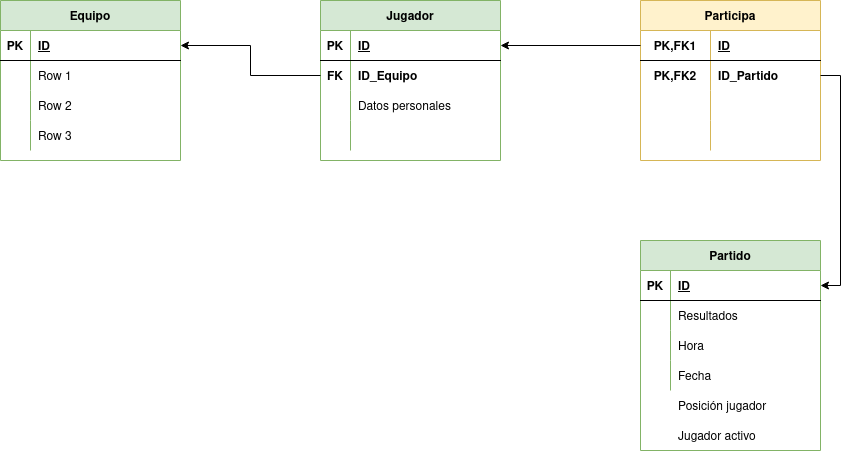

The diagram above was exported from draw.io. Its source (the exported page's mxGraphModel, read from the mxfile embedded in the PNG):
<mxGraphModel dx="460" dy="770" grid="1" gridSize="10" guides="1" tooltips="1" connect="1" arrows="1" fold="1" page="1" pageScale="1" pageWidth="827" pageHeight="1169" math="0" shadow="0">
  <root>
    <mxCell id="0" />
    <mxCell id="1" parent="0" />
    <mxCell id="WGVaSaMnY-NafNDg3XdW-1" value="Equipo" style="shape=table;startSize=30;container=1;collapsible=1;childLayout=tableLayout;fixedRows=1;rowLines=0;fontStyle=1;align=center;resizeLast=1;fillColor=#d5e8d4;strokeColor=#82b366;" vertex="1" parent="1">
      <mxGeometry x="80" y="80" width="180" height="160" as="geometry" />
    </mxCell>
    <mxCell id="WGVaSaMnY-NafNDg3XdW-2" value="" style="shape=tableRow;horizontal=0;startSize=0;swimlaneHead=0;swimlaneBody=0;fillColor=none;collapsible=0;dropTarget=0;points=[[0,0.5],[1,0.5]];portConstraint=eastwest;top=0;left=0;right=0;bottom=1;" vertex="1" parent="WGVaSaMnY-NafNDg3XdW-1">
      <mxGeometry y="30" width="180" height="30" as="geometry" />
    </mxCell>
    <mxCell id="WGVaSaMnY-NafNDg3XdW-3" value="PK" style="shape=partialRectangle;connectable=0;fillColor=none;top=0;left=0;bottom=0;right=0;fontStyle=1;overflow=hidden;" vertex="1" parent="WGVaSaMnY-NafNDg3XdW-2">
      <mxGeometry width="30" height="30" as="geometry">
        <mxRectangle width="30" height="30" as="alternateBounds" />
      </mxGeometry>
    </mxCell>
    <mxCell id="WGVaSaMnY-NafNDg3XdW-4" value="ID" style="shape=partialRectangle;connectable=0;fillColor=none;top=0;left=0;bottom=0;right=0;align=left;spacingLeft=6;fontStyle=5;overflow=hidden;" vertex="1" parent="WGVaSaMnY-NafNDg3XdW-2">
      <mxGeometry x="30" width="150" height="30" as="geometry">
        <mxRectangle width="150" height="30" as="alternateBounds" />
      </mxGeometry>
    </mxCell>
    <mxCell id="WGVaSaMnY-NafNDg3XdW-5" value="" style="shape=tableRow;horizontal=0;startSize=0;swimlaneHead=0;swimlaneBody=0;fillColor=none;collapsible=0;dropTarget=0;points=[[0,0.5],[1,0.5]];portConstraint=eastwest;top=0;left=0;right=0;bottom=0;" vertex="1" parent="WGVaSaMnY-NafNDg3XdW-1">
      <mxGeometry y="60" width="180" height="30" as="geometry" />
    </mxCell>
    <mxCell id="WGVaSaMnY-NafNDg3XdW-6" value="" style="shape=partialRectangle;connectable=0;fillColor=none;top=0;left=0;bottom=0;right=0;editable=1;overflow=hidden;" vertex="1" parent="WGVaSaMnY-NafNDg3XdW-5">
      <mxGeometry width="30" height="30" as="geometry">
        <mxRectangle width="30" height="30" as="alternateBounds" />
      </mxGeometry>
    </mxCell>
    <mxCell id="WGVaSaMnY-NafNDg3XdW-7" value="Row 1" style="shape=partialRectangle;connectable=0;fillColor=none;top=0;left=0;bottom=0;right=0;align=left;spacingLeft=6;overflow=hidden;" vertex="1" parent="WGVaSaMnY-NafNDg3XdW-5">
      <mxGeometry x="30" width="150" height="30" as="geometry">
        <mxRectangle width="150" height="30" as="alternateBounds" />
      </mxGeometry>
    </mxCell>
    <mxCell id="WGVaSaMnY-NafNDg3XdW-8" value="" style="shape=tableRow;horizontal=0;startSize=0;swimlaneHead=0;swimlaneBody=0;fillColor=none;collapsible=0;dropTarget=0;points=[[0,0.5],[1,0.5]];portConstraint=eastwest;top=0;left=0;right=0;bottom=0;" vertex="1" parent="WGVaSaMnY-NafNDg3XdW-1">
      <mxGeometry y="90" width="180" height="30" as="geometry" />
    </mxCell>
    <mxCell id="WGVaSaMnY-NafNDg3XdW-9" value="" style="shape=partialRectangle;connectable=0;fillColor=none;top=0;left=0;bottom=0;right=0;editable=1;overflow=hidden;" vertex="1" parent="WGVaSaMnY-NafNDg3XdW-8">
      <mxGeometry width="30" height="30" as="geometry">
        <mxRectangle width="30" height="30" as="alternateBounds" />
      </mxGeometry>
    </mxCell>
    <mxCell id="WGVaSaMnY-NafNDg3XdW-10" value="Row 2" style="shape=partialRectangle;connectable=0;fillColor=none;top=0;left=0;bottom=0;right=0;align=left;spacingLeft=6;overflow=hidden;" vertex="1" parent="WGVaSaMnY-NafNDg3XdW-8">
      <mxGeometry x="30" width="150" height="30" as="geometry">
        <mxRectangle width="150" height="30" as="alternateBounds" />
      </mxGeometry>
    </mxCell>
    <mxCell id="WGVaSaMnY-NafNDg3XdW-11" value="" style="shape=tableRow;horizontal=0;startSize=0;swimlaneHead=0;swimlaneBody=0;fillColor=none;collapsible=0;dropTarget=0;points=[[0,0.5],[1,0.5]];portConstraint=eastwest;top=0;left=0;right=0;bottom=0;" vertex="1" parent="WGVaSaMnY-NafNDg3XdW-1">
      <mxGeometry y="120" width="180" height="30" as="geometry" />
    </mxCell>
    <mxCell id="WGVaSaMnY-NafNDg3XdW-12" value="" style="shape=partialRectangle;connectable=0;fillColor=none;top=0;left=0;bottom=0;right=0;editable=1;overflow=hidden;" vertex="1" parent="WGVaSaMnY-NafNDg3XdW-11">
      <mxGeometry width="30" height="30" as="geometry">
        <mxRectangle width="30" height="30" as="alternateBounds" />
      </mxGeometry>
    </mxCell>
    <mxCell id="WGVaSaMnY-NafNDg3XdW-13" value="Row 3" style="shape=partialRectangle;connectable=0;fillColor=none;top=0;left=0;bottom=0;right=0;align=left;spacingLeft=6;overflow=hidden;" vertex="1" parent="WGVaSaMnY-NafNDg3XdW-11">
      <mxGeometry x="30" width="150" height="30" as="geometry">
        <mxRectangle width="150" height="30" as="alternateBounds" />
      </mxGeometry>
    </mxCell>
    <mxCell id="WGVaSaMnY-NafNDg3XdW-14" value="Jugador" style="shape=table;startSize=30;container=1;collapsible=1;childLayout=tableLayout;fixedRows=1;rowLines=0;fontStyle=1;align=center;resizeLast=1;fillColor=#d5e8d4;strokeColor=#82b366;" vertex="1" parent="1">
      <mxGeometry x="400" y="80" width="180" height="160" as="geometry" />
    </mxCell>
    <mxCell id="WGVaSaMnY-NafNDg3XdW-15" value="" style="shape=tableRow;horizontal=0;startSize=0;swimlaneHead=0;swimlaneBody=0;fillColor=none;collapsible=0;dropTarget=0;points=[[0,0.5],[1,0.5]];portConstraint=eastwest;top=0;left=0;right=0;bottom=1;" vertex="1" parent="WGVaSaMnY-NafNDg3XdW-14">
      <mxGeometry y="30" width="180" height="30" as="geometry" />
    </mxCell>
    <mxCell id="WGVaSaMnY-NafNDg3XdW-16" value="PK" style="shape=partialRectangle;connectable=0;fillColor=none;top=0;left=0;bottom=0;right=0;fontStyle=1;overflow=hidden;" vertex="1" parent="WGVaSaMnY-NafNDg3XdW-15">
      <mxGeometry width="30" height="30" as="geometry">
        <mxRectangle width="30" height="30" as="alternateBounds" />
      </mxGeometry>
    </mxCell>
    <mxCell id="WGVaSaMnY-NafNDg3XdW-17" value="ID" style="shape=partialRectangle;connectable=0;fillColor=none;top=0;left=0;bottom=0;right=0;align=left;spacingLeft=6;fontStyle=5;overflow=hidden;" vertex="1" parent="WGVaSaMnY-NafNDg3XdW-15">
      <mxGeometry x="30" width="150" height="30" as="geometry">
        <mxRectangle width="150" height="30" as="alternateBounds" />
      </mxGeometry>
    </mxCell>
    <mxCell id="WGVaSaMnY-NafNDg3XdW-18" value="" style="shape=tableRow;horizontal=0;startSize=0;swimlaneHead=0;swimlaneBody=0;fillColor=none;collapsible=0;dropTarget=0;points=[[0,0.5],[1,0.5]];portConstraint=eastwest;top=0;left=0;right=0;bottom=0;" vertex="1" parent="WGVaSaMnY-NafNDg3XdW-14">
      <mxGeometry y="60" width="180" height="30" as="geometry" />
    </mxCell>
    <mxCell id="WGVaSaMnY-NafNDg3XdW-19" value="FK" style="shape=partialRectangle;connectable=0;fillColor=none;top=0;left=0;bottom=0;right=0;editable=1;overflow=hidden;fontStyle=1" vertex="1" parent="WGVaSaMnY-NafNDg3XdW-18">
      <mxGeometry width="30" height="30" as="geometry">
        <mxRectangle width="30" height="30" as="alternateBounds" />
      </mxGeometry>
    </mxCell>
    <mxCell id="WGVaSaMnY-NafNDg3XdW-20" value="ID_Equipo" style="shape=partialRectangle;connectable=0;fillColor=none;top=0;left=0;bottom=0;right=0;align=left;spacingLeft=6;overflow=hidden;fontStyle=1" vertex="1" parent="WGVaSaMnY-NafNDg3XdW-18">
      <mxGeometry x="30" width="150" height="30" as="geometry">
        <mxRectangle width="150" height="30" as="alternateBounds" />
      </mxGeometry>
    </mxCell>
    <mxCell id="WGVaSaMnY-NafNDg3XdW-21" value="" style="shape=tableRow;horizontal=0;startSize=0;swimlaneHead=0;swimlaneBody=0;fillColor=none;collapsible=0;dropTarget=0;points=[[0,0.5],[1,0.5]];portConstraint=eastwest;top=0;left=0;right=0;bottom=0;" vertex="1" parent="WGVaSaMnY-NafNDg3XdW-14">
      <mxGeometry y="90" width="180" height="30" as="geometry" />
    </mxCell>
    <mxCell id="WGVaSaMnY-NafNDg3XdW-22" value="" style="shape=partialRectangle;connectable=0;fillColor=none;top=0;left=0;bottom=0;right=0;editable=1;overflow=hidden;" vertex="1" parent="WGVaSaMnY-NafNDg3XdW-21">
      <mxGeometry width="30" height="30" as="geometry">
        <mxRectangle width="30" height="30" as="alternateBounds" />
      </mxGeometry>
    </mxCell>
    <mxCell id="WGVaSaMnY-NafNDg3XdW-23" value="Datos personales" style="shape=partialRectangle;connectable=0;fillColor=none;top=0;left=0;bottom=0;right=0;align=left;spacingLeft=6;overflow=hidden;" vertex="1" parent="WGVaSaMnY-NafNDg3XdW-21">
      <mxGeometry x="30" width="150" height="30" as="geometry">
        <mxRectangle width="150" height="30" as="alternateBounds" />
      </mxGeometry>
    </mxCell>
    <mxCell id="WGVaSaMnY-NafNDg3XdW-24" value="" style="shape=tableRow;horizontal=0;startSize=0;swimlaneHead=0;swimlaneBody=0;fillColor=none;collapsible=0;dropTarget=0;points=[[0,0.5],[1,0.5]];portConstraint=eastwest;top=0;left=0;right=0;bottom=0;" vertex="1" parent="WGVaSaMnY-NafNDg3XdW-14">
      <mxGeometry y="120" width="180" height="30" as="geometry" />
    </mxCell>
    <mxCell id="WGVaSaMnY-NafNDg3XdW-25" value="" style="shape=partialRectangle;connectable=0;fillColor=none;top=0;left=0;bottom=0;right=0;editable=1;overflow=hidden;" vertex="1" parent="WGVaSaMnY-NafNDg3XdW-24">
      <mxGeometry width="30" height="30" as="geometry">
        <mxRectangle width="30" height="30" as="alternateBounds" />
      </mxGeometry>
    </mxCell>
    <mxCell id="WGVaSaMnY-NafNDg3XdW-26" value="" style="shape=partialRectangle;connectable=0;fillColor=none;top=0;left=0;bottom=0;right=0;align=left;spacingLeft=6;overflow=hidden;" vertex="1" parent="WGVaSaMnY-NafNDg3XdW-24">
      <mxGeometry x="30" width="150" height="30" as="geometry">
        <mxRectangle width="150" height="30" as="alternateBounds" />
      </mxGeometry>
    </mxCell>
    <mxCell id="WGVaSaMnY-NafNDg3XdW-27" value="Partido" style="shape=table;startSize=30;container=1;collapsible=1;childLayout=tableLayout;fixedRows=1;rowLines=0;fontStyle=1;align=center;resizeLast=1;fillColor=#d5e8d4;strokeColor=#82b366;" vertex="1" parent="1">
      <mxGeometry x="720" y="320" width="180" height="210" as="geometry" />
    </mxCell>
    <mxCell id="WGVaSaMnY-NafNDg3XdW-28" value="" style="shape=tableRow;horizontal=0;startSize=0;swimlaneHead=0;swimlaneBody=0;fillColor=none;collapsible=0;dropTarget=0;points=[[0,0.5],[1,0.5]];portConstraint=eastwest;top=0;left=0;right=0;bottom=1;" vertex="1" parent="WGVaSaMnY-NafNDg3XdW-27">
      <mxGeometry y="30" width="180" height="30" as="geometry" />
    </mxCell>
    <mxCell id="WGVaSaMnY-NafNDg3XdW-29" value="PK" style="shape=partialRectangle;connectable=0;fillColor=none;top=0;left=0;bottom=0;right=0;fontStyle=1;overflow=hidden;" vertex="1" parent="WGVaSaMnY-NafNDg3XdW-28">
      <mxGeometry width="30" height="30" as="geometry">
        <mxRectangle width="30" height="30" as="alternateBounds" />
      </mxGeometry>
    </mxCell>
    <mxCell id="WGVaSaMnY-NafNDg3XdW-30" value="ID" style="shape=partialRectangle;connectable=0;fillColor=none;top=0;left=0;bottom=0;right=0;align=left;spacingLeft=6;fontStyle=5;overflow=hidden;" vertex="1" parent="WGVaSaMnY-NafNDg3XdW-28">
      <mxGeometry x="30" width="150" height="30" as="geometry">
        <mxRectangle width="150" height="30" as="alternateBounds" />
      </mxGeometry>
    </mxCell>
    <mxCell id="WGVaSaMnY-NafNDg3XdW-31" value="" style="shape=tableRow;horizontal=0;startSize=0;swimlaneHead=0;swimlaneBody=0;fillColor=none;collapsible=0;dropTarget=0;points=[[0,0.5],[1,0.5]];portConstraint=eastwest;top=0;left=0;right=0;bottom=0;" vertex="1" parent="WGVaSaMnY-NafNDg3XdW-27">
      <mxGeometry y="60" width="180" height="30" as="geometry" />
    </mxCell>
    <mxCell id="WGVaSaMnY-NafNDg3XdW-32" value="" style="shape=partialRectangle;connectable=0;fillColor=none;top=0;left=0;bottom=0;right=0;editable=1;overflow=hidden;fontStyle=1" vertex="1" parent="WGVaSaMnY-NafNDg3XdW-31">
      <mxGeometry width="30" height="30" as="geometry">
        <mxRectangle width="30" height="30" as="alternateBounds" />
      </mxGeometry>
    </mxCell>
    <mxCell id="WGVaSaMnY-NafNDg3XdW-33" value="Resultados" style="shape=partialRectangle;connectable=0;fillColor=none;top=0;left=0;bottom=0;right=0;align=left;spacingLeft=6;overflow=hidden;fontStyle=0" vertex="1" parent="WGVaSaMnY-NafNDg3XdW-31">
      <mxGeometry x="30" width="150" height="30" as="geometry">
        <mxRectangle width="150" height="30" as="alternateBounds" />
      </mxGeometry>
    </mxCell>
    <mxCell id="WGVaSaMnY-NafNDg3XdW-34" value="" style="shape=tableRow;horizontal=0;startSize=0;swimlaneHead=0;swimlaneBody=0;fillColor=none;collapsible=0;dropTarget=0;points=[[0,0.5],[1,0.5]];portConstraint=eastwest;top=0;left=0;right=0;bottom=0;" vertex="1" parent="WGVaSaMnY-NafNDg3XdW-27">
      <mxGeometry y="90" width="180" height="30" as="geometry" />
    </mxCell>
    <mxCell id="WGVaSaMnY-NafNDg3XdW-35" value="" style="shape=partialRectangle;connectable=0;fillColor=none;top=0;left=0;bottom=0;right=0;editable=1;overflow=hidden;" vertex="1" parent="WGVaSaMnY-NafNDg3XdW-34">
      <mxGeometry width="30" height="30" as="geometry">
        <mxRectangle width="30" height="30" as="alternateBounds" />
      </mxGeometry>
    </mxCell>
    <mxCell id="WGVaSaMnY-NafNDg3XdW-36" value="Hora                    " style="shape=partialRectangle;connectable=0;fillColor=none;top=0;left=0;bottom=0;right=0;align=left;spacingLeft=6;overflow=hidden;" vertex="1" parent="WGVaSaMnY-NafNDg3XdW-34">
      <mxGeometry x="30" width="150" height="30" as="geometry">
        <mxRectangle width="150" height="30" as="alternateBounds" />
      </mxGeometry>
    </mxCell>
    <mxCell id="WGVaSaMnY-NafNDg3XdW-37" value="" style="shape=tableRow;horizontal=0;startSize=0;swimlaneHead=0;swimlaneBody=0;fillColor=none;collapsible=0;dropTarget=0;points=[[0,0.5],[1,0.5]];portConstraint=eastwest;top=0;left=0;right=0;bottom=0;" vertex="1" parent="WGVaSaMnY-NafNDg3XdW-27">
      <mxGeometry y="120" width="180" height="30" as="geometry" />
    </mxCell>
    <mxCell id="WGVaSaMnY-NafNDg3XdW-38" value="" style="shape=partialRectangle;connectable=0;fillColor=none;top=0;left=0;bottom=0;right=0;editable=1;overflow=hidden;" vertex="1" parent="WGVaSaMnY-NafNDg3XdW-37">
      <mxGeometry width="30" height="30" as="geometry">
        <mxRectangle width="30" height="30" as="alternateBounds" />
      </mxGeometry>
    </mxCell>
    <mxCell id="WGVaSaMnY-NafNDg3XdW-39" value="Fecha" style="shape=partialRectangle;connectable=0;fillColor=none;top=0;left=0;bottom=0;right=0;align=left;spacingLeft=6;overflow=hidden;" vertex="1" parent="WGVaSaMnY-NafNDg3XdW-37">
      <mxGeometry x="30" width="150" height="30" as="geometry">
        <mxRectangle width="150" height="30" as="alternateBounds" />
      </mxGeometry>
    </mxCell>
    <mxCell id="WGVaSaMnY-NafNDg3XdW-40" style="edgeStyle=orthogonalEdgeStyle;rounded=0;orthogonalLoop=1;jettySize=auto;html=1;entryX=1;entryY=0.5;entryDx=0;entryDy=0;" edge="1" parent="1" source="WGVaSaMnY-NafNDg3XdW-18" target="WGVaSaMnY-NafNDg3XdW-2">
      <mxGeometry relative="1" as="geometry" />
    </mxCell>
    <mxCell id="WGVaSaMnY-NafNDg3XdW-41" value="Participa" style="shape=table;startSize=30;container=1;collapsible=1;childLayout=tableLayout;fixedRows=1;rowLines=0;fontStyle=1;align=center;resizeLast=1;fillColor=#fff2cc;strokeColor=#d6b656;" vertex="1" parent="1">
      <mxGeometry x="720" y="80" width="180" height="160" as="geometry" />
    </mxCell>
    <mxCell id="WGVaSaMnY-NafNDg3XdW-42" value="" style="shape=tableRow;horizontal=0;startSize=0;swimlaneHead=0;swimlaneBody=0;fillColor=none;collapsible=0;dropTarget=0;points=[[0,0.5],[1,0.5]];portConstraint=eastwest;top=0;left=0;right=0;bottom=1;" vertex="1" parent="WGVaSaMnY-NafNDg3XdW-41">
      <mxGeometry y="30" width="180" height="30" as="geometry" />
    </mxCell>
    <mxCell id="WGVaSaMnY-NafNDg3XdW-43" value="PK,FK1" style="shape=partialRectangle;connectable=0;fillColor=none;top=0;left=0;bottom=0;right=0;fontStyle=1;overflow=hidden;" vertex="1" parent="WGVaSaMnY-NafNDg3XdW-42">
      <mxGeometry width="70" height="30" as="geometry">
        <mxRectangle width="70" height="30" as="alternateBounds" />
      </mxGeometry>
    </mxCell>
    <mxCell id="WGVaSaMnY-NafNDg3XdW-44" value="ID" style="shape=partialRectangle;connectable=0;fillColor=none;top=0;left=0;bottom=0;right=0;align=left;spacingLeft=6;fontStyle=5;overflow=hidden;" vertex="1" parent="WGVaSaMnY-NafNDg3XdW-42">
      <mxGeometry x="70" width="110" height="30" as="geometry">
        <mxRectangle width="110" height="30" as="alternateBounds" />
      </mxGeometry>
    </mxCell>
    <mxCell id="WGVaSaMnY-NafNDg3XdW-45" value="" style="shape=tableRow;horizontal=0;startSize=0;swimlaneHead=0;swimlaneBody=0;fillColor=none;collapsible=0;dropTarget=0;points=[[0,0.5],[1,0.5]];portConstraint=eastwest;top=0;left=0;right=0;bottom=0;" vertex="1" parent="WGVaSaMnY-NafNDg3XdW-41">
      <mxGeometry y="60" width="180" height="30" as="geometry" />
    </mxCell>
    <mxCell id="WGVaSaMnY-NafNDg3XdW-46" value="PK,FK2" style="shape=partialRectangle;connectable=0;fillColor=none;top=0;left=0;bottom=0;right=0;editable=1;overflow=hidden;fontStyle=1" vertex="1" parent="WGVaSaMnY-NafNDg3XdW-45">
      <mxGeometry width="70" height="30" as="geometry">
        <mxRectangle width="70" height="30" as="alternateBounds" />
      </mxGeometry>
    </mxCell>
    <mxCell id="WGVaSaMnY-NafNDg3XdW-47" value="ID_Partido" style="shape=partialRectangle;connectable=0;fillColor=none;top=0;left=0;bottom=0;right=0;align=left;spacingLeft=6;overflow=hidden;fontStyle=1" vertex="1" parent="WGVaSaMnY-NafNDg3XdW-45">
      <mxGeometry x="70" width="110" height="30" as="geometry">
        <mxRectangle width="110" height="30" as="alternateBounds" />
      </mxGeometry>
    </mxCell>
    <mxCell id="WGVaSaMnY-NafNDg3XdW-48" value="" style="shape=tableRow;horizontal=0;startSize=0;swimlaneHead=0;swimlaneBody=0;fillColor=none;collapsible=0;dropTarget=0;points=[[0,0.5],[1,0.5]];portConstraint=eastwest;top=0;left=0;right=0;bottom=0;" vertex="1" parent="WGVaSaMnY-NafNDg3XdW-41">
      <mxGeometry y="90" width="180" height="30" as="geometry" />
    </mxCell>
    <mxCell id="WGVaSaMnY-NafNDg3XdW-49" value="" style="shape=partialRectangle;connectable=0;fillColor=none;top=0;left=0;bottom=0;right=0;editable=1;overflow=hidden;" vertex="1" parent="WGVaSaMnY-NafNDg3XdW-48">
      <mxGeometry width="70" height="30" as="geometry">
        <mxRectangle width="70" height="30" as="alternateBounds" />
      </mxGeometry>
    </mxCell>
    <mxCell id="WGVaSaMnY-NafNDg3XdW-50" value="" style="shape=partialRectangle;connectable=0;fillColor=none;top=0;left=0;bottom=0;right=0;align=left;spacingLeft=6;overflow=hidden;" vertex="1" parent="WGVaSaMnY-NafNDg3XdW-48">
      <mxGeometry x="70" width="110" height="30" as="geometry">
        <mxRectangle width="110" height="30" as="alternateBounds" />
      </mxGeometry>
    </mxCell>
    <mxCell id="WGVaSaMnY-NafNDg3XdW-51" value="" style="shape=tableRow;horizontal=0;startSize=0;swimlaneHead=0;swimlaneBody=0;fillColor=none;collapsible=0;dropTarget=0;points=[[0,0.5],[1,0.5]];portConstraint=eastwest;top=0;left=0;right=0;bottom=0;" vertex="1" parent="WGVaSaMnY-NafNDg3XdW-41">
      <mxGeometry y="120" width="180" height="30" as="geometry" />
    </mxCell>
    <mxCell id="WGVaSaMnY-NafNDg3XdW-52" value="" style="shape=partialRectangle;connectable=0;fillColor=none;top=0;left=0;bottom=0;right=0;editable=1;overflow=hidden;" vertex="1" parent="WGVaSaMnY-NafNDg3XdW-51">
      <mxGeometry width="70" height="30" as="geometry">
        <mxRectangle width="70" height="30" as="alternateBounds" />
      </mxGeometry>
    </mxCell>
    <mxCell id="WGVaSaMnY-NafNDg3XdW-53" value="" style="shape=partialRectangle;connectable=0;fillColor=none;top=0;left=0;bottom=0;right=0;align=left;spacingLeft=6;overflow=hidden;" vertex="1" parent="WGVaSaMnY-NafNDg3XdW-51">
      <mxGeometry x="70" width="110" height="30" as="geometry">
        <mxRectangle width="110" height="30" as="alternateBounds" />
      </mxGeometry>
    </mxCell>
    <mxCell id="WGVaSaMnY-NafNDg3XdW-54" style="edgeStyle=orthogonalEdgeStyle;rounded=0;orthogonalLoop=1;jettySize=auto;html=1;entryX=1;entryY=0.5;entryDx=0;entryDy=0;exitX=1;exitY=0.5;exitDx=0;exitDy=0;" edge="1" parent="1" source="WGVaSaMnY-NafNDg3XdW-45" target="WGVaSaMnY-NafNDg3XdW-28">
      <mxGeometry relative="1" as="geometry" />
    </mxCell>
    <mxCell id="WGVaSaMnY-NafNDg3XdW-55" style="edgeStyle=orthogonalEdgeStyle;rounded=0;orthogonalLoop=1;jettySize=auto;html=1;entryX=1;entryY=0.5;entryDx=0;entryDy=0;" edge="1" parent="1" source="WGVaSaMnY-NafNDg3XdW-42" target="WGVaSaMnY-NafNDg3XdW-15">
      <mxGeometry relative="1" as="geometry" />
    </mxCell>
    <mxCell id="WGVaSaMnY-NafNDg3XdW-56" value="Posición jugador" style="shape=partialRectangle;connectable=0;fillColor=none;top=0;left=0;bottom=0;right=0;align=left;spacingLeft=6;overflow=hidden;" vertex="1" parent="1">
      <mxGeometry x="750" y="470" width="150" height="30" as="geometry">
        <mxRectangle width="150" height="30" as="alternateBounds" />
      </mxGeometry>
    </mxCell>
    <mxCell id="WGVaSaMnY-NafNDg3XdW-57" value="Jugador activo" style="shape=partialRectangle;connectable=0;fillColor=none;top=0;left=0;bottom=0;right=0;align=left;spacingLeft=6;overflow=hidden;" vertex="1" parent="1">
      <mxGeometry x="750" y="500" width="150" height="30" as="geometry">
        <mxRectangle width="150" height="30" as="alternateBounds" />
      </mxGeometry>
    </mxCell>
  </root>
</mxGraphModel>